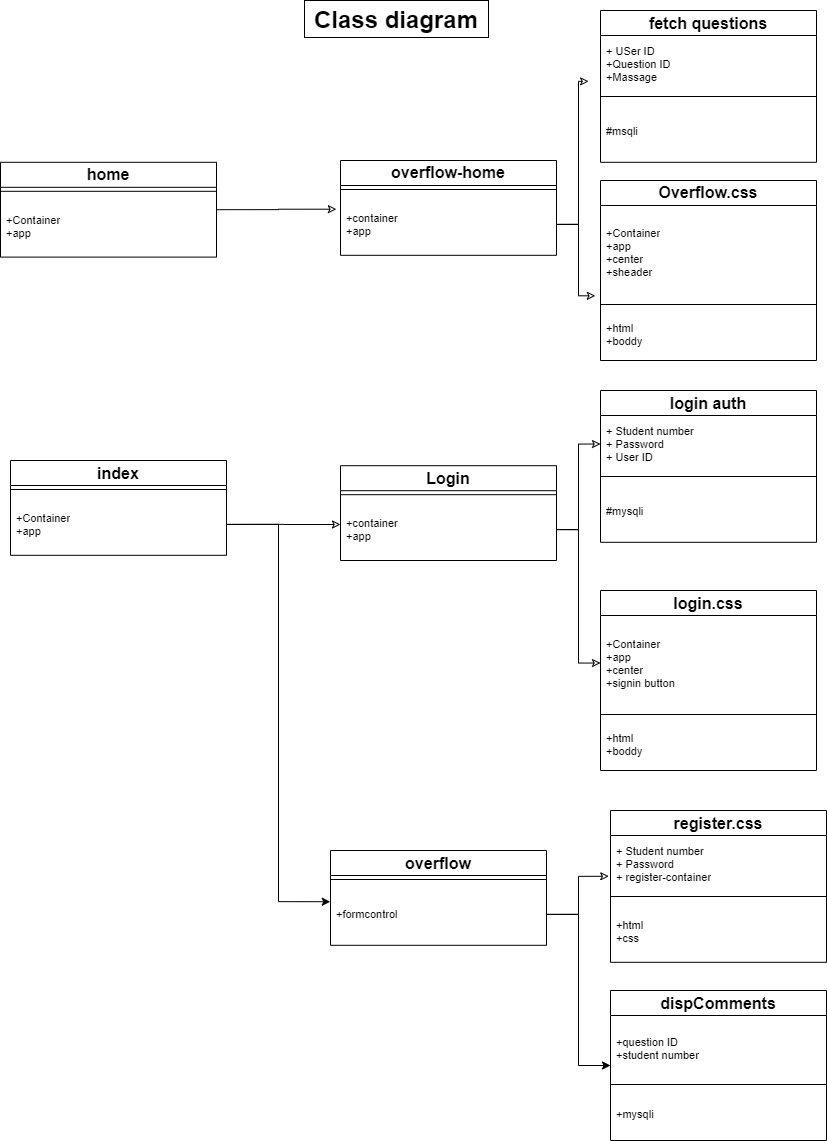

The diagram above was exported from draw.io. Its source (the exported page's mxGraphModel, read from the mxfile embedded in the PNG):
<mxGraphModel dx="1507" dy="683" grid="1" gridSize="10" guides="1" tooltips="1" connect="1" arrows="1" fold="1" page="1" pageScale="1" pageWidth="827" pageHeight="1169" background="#ffffff" math="0" shadow="0">
  <root>
    <mxCell id="0" />
    <mxCell id="1" parent="0" />
    <UserObject label="Class diagram" lucidchartObjectId="v34XnB8qJF-d" id="qktDF-AfvIQvKJIhueOR-49">
      <mxCell style="html=1;whiteSpace=wrap;fontSize=24;fontColor=#000000;fontStyle=1;spacing=0;strokeOpacity=100;" parent="1" vertex="1">
        <mxGeometry x="464" y="10" width="184" height="37" as="geometry" />
      </mxCell>
    </UserObject>
    <UserObject label="" lucidchartObjectId="YZ5XXNXNciT0" id="qktDF-AfvIQvKJIhueOR-68">
      <mxCell style="html=1;jettySize=18;fontSize=11;strokeOpacity=100;rounded=1;arcSize=0;edgeStyle=orthogonalEdgeStyle;startArrow=block;endFill=1;;endArrow=none;;exitX=-0.006253888865797208;exitY=0.5;exitPerimeter=1;entryX=-0.006428243465332171;entryY=0.5000000000000001;entryPerimeter=1;" parent="1" edge="1">
        <mxGeometry width="100" height="100" relative="1" as="geometry">
          <Array as="points" />
          <mxPoint x="230" y="359" as="sourcePoint" />
        </mxGeometry>
      </mxCell>
    </UserObject>
    <mxCell id="qktDF-AfvIQvKJIhueOR-69" value="Not all details provided" style="text;html=1;resizable=0;labelBackgroundColor=#ffffff;align=center;verticalAlign=middle;fontColor=#000000;;fontSize=13.333333333333332;" parent="qktDF-AfvIQvKJIhueOR-68" vertex="1">
      <mxGeometry relative="1" as="geometry" />
    </mxCell>
    <mxCell id="dzLJjNTxx5o8jN-BEup6-38" style="edgeStyle=orthogonalEdgeStyle;rounded=0;orthogonalLoop=1;jettySize=auto;html=1;exitX=1;exitY=0.5;exitDx=0;exitDy=0;entryX=0;entryY=0.5;entryDx=0;entryDy=0;endArrow=classic;endFill=0;" parent="1" source="dzLJjNTxx5o8jN-BEup6-32" target="dzLJjNTxx5o8jN-BEup6-18" edge="1">
      <mxGeometry relative="1" as="geometry" />
    </mxCell>
    <mxCell id="dzLJjNTxx5o8jN-BEup6-40" style="edgeStyle=orthogonalEdgeStyle;rounded=0;orthogonalLoop=1;jettySize=auto;html=1;exitX=1;exitY=0.5;exitDx=0;exitDy=0;endArrow=classic;endFill=0;" parent="1" source="dzLJjNTxx5o8jN-BEup6-24" edge="1">
      <mxGeometry relative="1" as="geometry">
        <mxPoint x="500" y="534" as="targetPoint" />
      </mxGeometry>
    </mxCell>
    <mxCell id="dzLJjNTxx5o8jN-BEup6-41" style="edgeStyle=orthogonalEdgeStyle;rounded=0;orthogonalLoop=1;jettySize=auto;html=1;exitX=1;exitY=0.5;exitDx=0;exitDy=0;entryX=0;entryY=0.5;entryDx=0;entryDy=0;endArrow=classic;endFill=0;" parent="1" source="dzLJjNTxx5o8jN-BEup6-32" target="dzLJjNTxx5o8jN-BEup6-26" edge="1">
      <mxGeometry relative="1" as="geometry" />
    </mxCell>
    <mxCell id="dzLJjNTxx5o8jN-BEup6-29" value="Login" style="html=1;whiteSpace=wrap;swimlane;childLayout=stackLayout;horizontal=1;startSize=26;horizontalStack=0;resizeParent=1;resizeParentMax=0;resizeLast=0;collapsible=0;marginBottom=0;swimlaneFillColor=#ffffff;startSize=25;fontSize=16;fontColor=#000000;spacing=0;strokeOpacity=100;" parent="1" vertex="1">
      <mxGeometry x="500" y="475.2" width="216" height="94.8" as="geometry" />
    </mxCell>
    <mxCell id="dzLJjNTxx5o8jN-BEup6-31" value="" style="line;strokeWidth=1;fillColor=none;align=left;verticalAlign=middle;spacingTop=-1;spacingLeft=3;spacingRight=3;rotatable=0;labelPosition=right;points=[];portConstraint=eastwest;" parent="dzLJjNTxx5o8jN-BEup6-29" vertex="1">
      <mxGeometry y="25" width="216" height="8" as="geometry" />
    </mxCell>
    <mxCell id="dzLJjNTxx5o8jN-BEup6-32" value="+container&lt;br&gt;+app" style="part=1;html=1;resizeHeight=0;strokeColor=none;fillColor=none;align=left;verticalAlign=middle;spacingLeft=4;spacingRight=4;overflow=hidden;rotatable=0;points=[[0,0.5],[1,0.5]];portConstraint=eastwest;swimlaneFillColor=#ffffff;strokeOpacity=100;fontSize=11;fontColor=#000000;" parent="dzLJjNTxx5o8jN-BEup6-29" vertex="1">
      <mxGeometry y="33" width="216" height="61.8" as="geometry" />
    </mxCell>
    <mxCell id="dzLJjNTxx5o8jN-BEup6-52" value="Overflow.css" style="html=1;whiteSpace=wrap;swimlane;childLayout=stackLayout;horizontal=1;startSize=26;horizontalStack=0;resizeParent=1;resizeParentMax=0;resizeLast=0;collapsible=0;marginBottom=0;swimlaneFillColor=#ffffff;startSize=25;fontSize=16;fontColor=#000000;spacing=0;strokeOpacity=100;" parent="1" vertex="1">
      <mxGeometry x="760" y="190" width="216" height="180" as="geometry" />
    </mxCell>
    <mxCell id="dzLJjNTxx5o8jN-BEup6-53" value="+Container&lt;br&gt;+app&lt;br&gt;+center&lt;br&gt;+sheader" style="part=1;html=1;resizeHeight=0;strokeColor=none;fillColor=none;align=left;verticalAlign=middle;spacingLeft=4;spacingRight=4;overflow=hidden;rotatable=0;points=[[0,0.5],[1,0.5]];portConstraint=eastwest;swimlaneFillColor=#ffffff;strokeOpacity=100;fontSize=11;fontColor=#000000;" parent="dzLJjNTxx5o8jN-BEup6-52" vertex="1">
      <mxGeometry y="25" width="216" height="95" as="geometry" />
    </mxCell>
    <mxCell id="dzLJjNTxx5o8jN-BEup6-54" value="" style="line;strokeWidth=1;fillColor=none;align=left;verticalAlign=middle;spacingTop=-1;spacingLeft=3;spacingRight=3;rotatable=0;labelPosition=right;points=[];portConstraint=eastwest;" parent="dzLJjNTxx5o8jN-BEup6-52" vertex="1">
      <mxGeometry y="120" width="216" height="8" as="geometry" />
    </mxCell>
    <mxCell id="dzLJjNTxx5o8jN-BEup6-55" value="+html&lt;br&gt;+boddy&lt;br&gt;" style="part=1;html=1;resizeHeight=0;strokeColor=none;fillColor=none;align=left;verticalAlign=middle;spacingLeft=4;spacingRight=4;overflow=hidden;rotatable=0;points=[[0,0.5],[1,0.5]];portConstraint=eastwest;swimlaneFillColor=#ffffff;strokeOpacity=100;fontSize=11;fontColor=#000000;" parent="dzLJjNTxx5o8jN-BEup6-52" vertex="1">
      <mxGeometry y="128" width="216" height="52" as="geometry" />
    </mxCell>
    <mxCell id="dzLJjNTxx5o8jN-BEup6-46" value="fetch questions" style="html=1;whiteSpace=wrap;swimlane;childLayout=stackLayout;horizontal=1;startSize=26;horizontalStack=0;resizeParent=1;resizeParentMax=0;resizeLast=0;collapsible=0;marginBottom=0;swimlaneFillColor=#ffffff;startSize=25;fontSize=16;fontColor=#000000;spacing=0;strokeOpacity=100;" parent="1" vertex="1">
      <mxGeometry x="760" y="20" width="216" height="151.8" as="geometry" />
    </mxCell>
    <mxCell id="dzLJjNTxx5o8jN-BEup6-47" value="+ USer ID&lt;br&gt;+Question ID&lt;br&gt;+Massage" style="part=1;html=1;resizeHeight=0;strokeColor=none;fillColor=none;align=left;verticalAlign=middle;spacingLeft=4;spacingRight=4;overflow=hidden;rotatable=0;points=[[0,0.5],[1,0.5]];portConstraint=eastwest;swimlaneFillColor=#ffffff;strokeOpacity=100;fontSize=11;fontColor=#000000;" parent="dzLJjNTxx5o8jN-BEup6-46" vertex="1">
      <mxGeometry y="25" width="216" height="57" as="geometry" />
    </mxCell>
    <mxCell id="dzLJjNTxx5o8jN-BEup6-48" value="" style="line;strokeWidth=1;fillColor=none;align=left;verticalAlign=middle;spacingTop=-1;spacingLeft=3;spacingRight=3;rotatable=0;labelPosition=right;points=[];portConstraint=eastwest;" parent="dzLJjNTxx5o8jN-BEup6-46" vertex="1">
      <mxGeometry y="82" width="216" height="8" as="geometry" />
    </mxCell>
    <mxCell id="dzLJjNTxx5o8jN-BEup6-49" value="#msqli" style="part=1;html=1;resizeHeight=0;strokeColor=none;fillColor=none;align=left;verticalAlign=middle;spacingLeft=4;spacingRight=4;overflow=hidden;rotatable=0;points=[[0,0.5],[1,0.5]];portConstraint=eastwest;swimlaneFillColor=#ffffff;strokeOpacity=100;fontSize=11;fontColor=#000000;" parent="dzLJjNTxx5o8jN-BEup6-46" vertex="1">
      <mxGeometry y="90" width="216" height="61.8" as="geometry" />
    </mxCell>
    <mxCell id="dzLJjNTxx5o8jN-BEup6-34" value="overflow-home" style="html=1;whiteSpace=wrap;swimlane;childLayout=stackLayout;horizontal=1;startSize=26;horizontalStack=0;resizeParent=1;resizeParentMax=0;resizeLast=0;collapsible=0;marginBottom=0;swimlaneFillColor=#ffffff;startSize=25;fontSize=16;fontColor=#000000;spacing=0;strokeOpacity=100;" parent="1" vertex="1">
      <mxGeometry x="500" y="170" width="216" height="94.8" as="geometry" />
    </mxCell>
    <mxCell id="dzLJjNTxx5o8jN-BEup6-36" value="" style="line;strokeWidth=1;fillColor=none;align=left;verticalAlign=middle;spacingTop=-1;spacingLeft=3;spacingRight=3;rotatable=0;labelPosition=right;points=[];portConstraint=eastwest;" parent="dzLJjNTxx5o8jN-BEup6-34" vertex="1">
      <mxGeometry y="25" width="216" height="8" as="geometry" />
    </mxCell>
    <mxCell id="dzLJjNTxx5o8jN-BEup6-37" value="+container&lt;br&gt;+app" style="part=1;html=1;resizeHeight=0;strokeColor=none;fillColor=none;align=left;verticalAlign=middle;spacingLeft=4;spacingRight=4;overflow=hidden;rotatable=0;points=[[0,0.5],[1,0.5]];portConstraint=eastwest;swimlaneFillColor=#ffffff;strokeOpacity=100;fontSize=11;fontColor=#000000;" parent="dzLJjNTxx5o8jN-BEup6-34" vertex="1">
      <mxGeometry y="33" width="216" height="61.8" as="geometry" />
    </mxCell>
    <mxCell id="dzLJjNTxx5o8jN-BEup6-56" style="edgeStyle=orthogonalEdgeStyle;rounded=0;orthogonalLoop=1;jettySize=auto;html=1;exitX=1;exitY=0.5;exitDx=0;exitDy=0;entryX=-0.019;entryY=0.254;entryDx=0;entryDy=0;entryPerimeter=0;endArrow=classic;endFill=0;" parent="1" source="dzLJjNTxx5o8jN-BEup6-1" target="dzLJjNTxx5o8jN-BEup6-37" edge="1">
      <mxGeometry relative="1" as="geometry" />
    </mxCell>
    <mxCell id="dzLJjNTxx5o8jN-BEup6-57" style="edgeStyle=orthogonalEdgeStyle;rounded=0;orthogonalLoop=1;jettySize=auto;html=1;exitX=1;exitY=0.5;exitDx=0;exitDy=0;entryX=-0.024;entryY=0.951;entryDx=0;entryDy=0;entryPerimeter=0;endArrow=classic;endFill=0;" parent="1" source="dzLJjNTxx5o8jN-BEup6-37" target="dzLJjNTxx5o8jN-BEup6-53" edge="1">
      <mxGeometry relative="1" as="geometry" />
    </mxCell>
    <mxCell id="dzLJjNTxx5o8jN-BEup6-58" style="edgeStyle=orthogonalEdgeStyle;rounded=0;orthogonalLoop=1;jettySize=auto;html=1;exitX=1;exitY=0.5;exitDx=0;exitDy=0;entryX=-0.055;entryY=0.805;entryDx=0;entryDy=0;entryPerimeter=0;endArrow=classic;endFill=0;" parent="1" source="dzLJjNTxx5o8jN-BEup6-37" target="dzLJjNTxx5o8jN-BEup6-47" edge="1">
      <mxGeometry relative="1" as="geometry" />
    </mxCell>
    <mxCell id="dzLJjNTxx5o8jN-BEup6-1" value="home" style="html=1;whiteSpace=wrap;swimlane;childLayout=stackLayout;horizontal=1;startSize=26;horizontalStack=0;resizeParent=1;resizeParentMax=0;resizeLast=0;collapsible=0;marginBottom=0;swimlaneFillColor=#ffffff;startSize=25;fontSize=16;fontColor=#000000;spacing=0;strokeOpacity=100;" parent="1" vertex="1">
      <mxGeometry x="160" y="171.8" width="216" height="94.8" as="geometry" />
    </mxCell>
    <mxCell id="dzLJjNTxx5o8jN-BEup6-3" value="" style="line;strokeWidth=1;fillColor=none;align=left;verticalAlign=middle;spacingTop=-1;spacingLeft=3;spacingRight=3;rotatable=0;labelPosition=right;points=[];portConstraint=eastwest;" parent="dzLJjNTxx5o8jN-BEup6-1" vertex="1">
      <mxGeometry y="25" width="216" height="8" as="geometry" />
    </mxCell>
    <mxCell id="dzLJjNTxx5o8jN-BEup6-4" value="+Container&lt;br&gt;+app" style="part=1;html=1;resizeHeight=0;strokeColor=none;fillColor=none;align=left;verticalAlign=middle;spacingLeft=4;spacingRight=4;overflow=hidden;rotatable=0;points=[[0,0.5],[1,0.5]];portConstraint=eastwest;swimlaneFillColor=#ffffff;strokeOpacity=100;fontSize=11;fontColor=#000000;" parent="dzLJjNTxx5o8jN-BEup6-1" vertex="1">
      <mxGeometry y="33" width="216" height="61.8" as="geometry" />
    </mxCell>
    <mxCell id="dzLJjNTxx5o8jN-BEup6-25" value="login auth" style="html=1;whiteSpace=wrap;swimlane;childLayout=stackLayout;horizontal=1;startSize=26;horizontalStack=0;resizeParent=1;resizeParentMax=0;resizeLast=0;collapsible=0;marginBottom=0;swimlaneFillColor=#ffffff;startSize=25;fontSize=16;fontColor=#000000;spacing=0;strokeOpacity=100;" parent="1" vertex="1">
      <mxGeometry x="760" y="400" width="216" height="151.8" as="geometry" />
    </mxCell>
    <mxCell id="dzLJjNTxx5o8jN-BEup6-26" value="+ Student number&lt;br&gt;+ Password&lt;br&gt;+ User ID" style="part=1;html=1;resizeHeight=0;strokeColor=none;fillColor=none;align=left;verticalAlign=middle;spacingLeft=4;spacingRight=4;overflow=hidden;rotatable=0;points=[[0,0.5],[1,0.5]];portConstraint=eastwest;swimlaneFillColor=#ffffff;strokeOpacity=100;fontSize=11;fontColor=#000000;" parent="dzLJjNTxx5o8jN-BEup6-25" vertex="1">
      <mxGeometry y="25" width="216" height="57" as="geometry" />
    </mxCell>
    <mxCell id="dzLJjNTxx5o8jN-BEup6-27" value="" style="line;strokeWidth=1;fillColor=none;align=left;verticalAlign=middle;spacingTop=-1;spacingLeft=3;spacingRight=3;rotatable=0;labelPosition=right;points=[];portConstraint=eastwest;" parent="dzLJjNTxx5o8jN-BEup6-25" vertex="1">
      <mxGeometry y="82" width="216" height="8" as="geometry" />
    </mxCell>
    <mxCell id="dzLJjNTxx5o8jN-BEup6-28" value="#mysqli" style="part=1;html=1;resizeHeight=0;strokeColor=none;fillColor=none;align=left;verticalAlign=middle;spacingLeft=4;spacingRight=4;overflow=hidden;rotatable=0;points=[[0,0.5],[1,0.5]];portConstraint=eastwest;swimlaneFillColor=#ffffff;strokeOpacity=100;fontSize=11;fontColor=#000000;" parent="dzLJjNTxx5o8jN-BEup6-25" vertex="1">
      <mxGeometry y="90" width="216" height="61.8" as="geometry" />
    </mxCell>
    <mxCell id="dzLJjNTxx5o8jN-BEup6-21" value="index" style="html=1;whiteSpace=wrap;swimlane;childLayout=stackLayout;horizontal=1;startSize=26;horizontalStack=0;resizeParent=1;resizeParentMax=0;resizeLast=0;collapsible=0;marginBottom=0;swimlaneFillColor=#ffffff;startSize=25;fontSize=16;fontColor=#000000;spacing=0;strokeOpacity=100;" parent="1" vertex="1">
      <mxGeometry x="170" y="470" width="216" height="94.8" as="geometry" />
    </mxCell>
    <mxCell id="dzLJjNTxx5o8jN-BEup6-23" value="" style="line;strokeWidth=1;fillColor=none;align=left;verticalAlign=middle;spacingTop=-1;spacingLeft=3;spacingRight=3;rotatable=0;labelPosition=right;points=[];portConstraint=eastwest;" parent="dzLJjNTxx5o8jN-BEup6-21" vertex="1">
      <mxGeometry y="25" width="216" height="8" as="geometry" />
    </mxCell>
    <mxCell id="dzLJjNTxx5o8jN-BEup6-24" value="+Container&lt;br&gt;+app" style="part=1;html=1;resizeHeight=0;strokeColor=none;fillColor=none;align=left;verticalAlign=middle;spacingLeft=4;spacingRight=4;overflow=hidden;rotatable=0;points=[[0,0.5],[1,0.5]];portConstraint=eastwest;swimlaneFillColor=#ffffff;strokeOpacity=100;fontSize=11;fontColor=#000000;" parent="dzLJjNTxx5o8jN-BEup6-21" vertex="1">
      <mxGeometry y="33" width="216" height="61.8" as="geometry" />
    </mxCell>
    <mxCell id="dzLJjNTxx5o8jN-BEup6-63" value="overflow" style="html=1;whiteSpace=wrap;swimlane;childLayout=stackLayout;horizontal=1;startSize=26;horizontalStack=0;resizeParent=1;resizeParentMax=0;resizeLast=0;collapsible=0;marginBottom=0;swimlaneFillColor=#ffffff;startSize=25;fontSize=16;fontColor=#000000;spacing=0;strokeOpacity=100;" parent="1" vertex="1">
      <mxGeometry x="490" y="860" width="216" height="94.8" as="geometry" />
    </mxCell>
    <mxCell id="dzLJjNTxx5o8jN-BEup6-65" value="" style="line;strokeWidth=1;fillColor=none;align=left;verticalAlign=middle;spacingTop=-1;spacingLeft=3;spacingRight=3;rotatable=0;labelPosition=right;points=[];portConstraint=eastwest;" parent="dzLJjNTxx5o8jN-BEup6-63" vertex="1">
      <mxGeometry y="25" width="216" height="8" as="geometry" />
    </mxCell>
    <mxCell id="dzLJjNTxx5o8jN-BEup6-66" value="+formcontrol" style="part=1;html=1;resizeHeight=0;strokeColor=none;fillColor=none;align=left;verticalAlign=middle;spacingLeft=4;spacingRight=4;overflow=hidden;rotatable=0;points=[[0,0.5],[1,0.5]];portConstraint=eastwest;swimlaneFillColor=#ffffff;strokeOpacity=100;fontSize=11;fontColor=#000000;" parent="dzLJjNTxx5o8jN-BEup6-63" vertex="1">
      <mxGeometry y="33" width="216" height="61.8" as="geometry" />
    </mxCell>
    <mxCell id="dzLJjNTxx5o8jN-BEup6-71" style="edgeStyle=orthogonalEdgeStyle;rounded=0;orthogonalLoop=1;jettySize=auto;html=1;exitX=1;exitY=0.5;exitDx=0;exitDy=0;entryX=-0.008;entryY=0.715;entryDx=0;entryDy=0;entryPerimeter=0;endArrow=classic;endFill=0;" parent="1" source="dzLJjNTxx5o8jN-BEup6-66" target="dzLJjNTxx5o8jN-BEup6-68" edge="1">
      <mxGeometry relative="1" as="geometry" />
    </mxCell>
    <mxCell id="dzLJjNTxx5o8jN-BEup6-67" value="register.css" style="html=1;whiteSpace=wrap;swimlane;childLayout=stackLayout;horizontal=1;startSize=26;horizontalStack=0;resizeParent=1;resizeParentMax=0;resizeLast=0;collapsible=0;marginBottom=0;swimlaneFillColor=#ffffff;startSize=25;fontSize=16;fontColor=#000000;spacing=0;strokeOpacity=100;" parent="1" vertex="1">
      <mxGeometry x="770" y="820" width="216" height="151.8" as="geometry" />
    </mxCell>
    <mxCell id="dzLJjNTxx5o8jN-BEup6-68" value="+ Student number&lt;br&gt;+ Password&lt;br&gt;+ register-container" style="part=1;html=1;resizeHeight=0;strokeColor=none;fillColor=none;align=left;verticalAlign=middle;spacingLeft=4;spacingRight=4;overflow=hidden;rotatable=0;points=[[0,0.5],[1,0.5]];portConstraint=eastwest;swimlaneFillColor=#ffffff;strokeOpacity=100;fontSize=11;fontColor=#000000;" parent="dzLJjNTxx5o8jN-BEup6-67" vertex="1">
      <mxGeometry y="25" width="216" height="57" as="geometry" />
    </mxCell>
    <mxCell id="dzLJjNTxx5o8jN-BEup6-69" value="" style="line;strokeWidth=1;fillColor=none;align=left;verticalAlign=middle;spacingTop=-1;spacingLeft=3;spacingRight=3;rotatable=0;labelPosition=right;points=[];portConstraint=eastwest;" parent="dzLJjNTxx5o8jN-BEup6-67" vertex="1">
      <mxGeometry y="82" width="216" height="8" as="geometry" />
    </mxCell>
    <mxCell id="dzLJjNTxx5o8jN-BEup6-70" value="+html&lt;br&gt;+css" style="part=1;html=1;resizeHeight=0;strokeColor=none;fillColor=none;align=left;verticalAlign=middle;spacingLeft=4;spacingRight=4;overflow=hidden;rotatable=0;points=[[0,0.5],[1,0.5]];portConstraint=eastwest;swimlaneFillColor=#ffffff;strokeOpacity=100;fontSize=11;fontColor=#000000;" parent="dzLJjNTxx5o8jN-BEup6-67" vertex="1">
      <mxGeometry y="90" width="216" height="61.8" as="geometry" />
    </mxCell>
    <mxCell id="dzLJjNTxx5o8jN-BEup6-17" value="login.css" style="html=1;whiteSpace=wrap;swimlane;childLayout=stackLayout;horizontal=1;startSize=26;horizontalStack=0;resizeParent=1;resizeParentMax=0;resizeLast=0;collapsible=0;marginBottom=0;swimlaneFillColor=#ffffff;startSize=25;fontSize=16;fontColor=#000000;spacing=0;strokeOpacity=100;" parent="1" vertex="1">
      <mxGeometry x="760" y="600" width="216" height="180" as="geometry" />
    </mxCell>
    <mxCell id="dzLJjNTxx5o8jN-BEup6-18" value="+Container&lt;br&gt;+app&lt;br&gt;+center&lt;br&gt;+signin button&lt;br&gt;" style="part=1;html=1;resizeHeight=0;strokeColor=none;fillColor=none;align=left;verticalAlign=middle;spacingLeft=4;spacingRight=4;overflow=hidden;rotatable=0;points=[[0,0.5],[1,0.5]];portConstraint=eastwest;swimlaneFillColor=#ffffff;strokeOpacity=100;fontSize=11;fontColor=#000000;" parent="dzLJjNTxx5o8jN-BEup6-17" vertex="1">
      <mxGeometry y="25" width="216" height="95" as="geometry" />
    </mxCell>
    <mxCell id="dzLJjNTxx5o8jN-BEup6-19" value="" style="line;strokeWidth=1;fillColor=none;align=left;verticalAlign=middle;spacingTop=-1;spacingLeft=3;spacingRight=3;rotatable=0;labelPosition=right;points=[];portConstraint=eastwest;" parent="dzLJjNTxx5o8jN-BEup6-17" vertex="1">
      <mxGeometry y="120" width="216" height="8" as="geometry" />
    </mxCell>
    <mxCell id="dzLJjNTxx5o8jN-BEup6-20" value="+html&lt;br&gt;+boddy&lt;br&gt;" style="part=1;html=1;resizeHeight=0;strokeColor=none;fillColor=none;align=left;verticalAlign=middle;spacingLeft=4;spacingRight=4;overflow=hidden;rotatable=0;points=[[0,0.5],[1,0.5]];portConstraint=eastwest;swimlaneFillColor=#ffffff;strokeOpacity=100;fontSize=11;fontColor=#000000;" parent="dzLJjNTxx5o8jN-BEup6-17" vertex="1">
      <mxGeometry y="128" width="216" height="52" as="geometry" />
    </mxCell>
    <mxCell id="_3Lv6vRQb-O04FlBYuZQ-9" value="dispComments" style="html=1;whiteSpace=wrap;swimlane;childLayout=stackLayout;horizontal=1;startSize=26;horizontalStack=0;resizeParent=1;resizeParentMax=0;resizeLast=0;collapsible=0;marginBottom=0;swimlaneFillColor=#ffffff;startSize=25;fontSize=16;fontColor=#000000;spacing=0;strokeOpacity=100;" vertex="1" parent="1">
      <mxGeometry x="770" y="1000" width="216" height="150" as="geometry" />
    </mxCell>
    <mxCell id="_3Lv6vRQb-O04FlBYuZQ-10" value="+question ID&lt;br&gt;+student number&lt;br&gt;" style="part=1;html=1;resizeHeight=0;strokeColor=none;fillColor=none;align=left;verticalAlign=middle;spacingLeft=4;spacingRight=4;overflow=hidden;rotatable=0;points=[[0,0.5],[1,0.5]];portConstraint=eastwest;swimlaneFillColor=#ffffff;strokeOpacity=100;fontSize=11;fontColor=#000000;" vertex="1" parent="_3Lv6vRQb-O04FlBYuZQ-9">
      <mxGeometry y="25" width="216" height="65" as="geometry" />
    </mxCell>
    <mxCell id="_3Lv6vRQb-O04FlBYuZQ-11" value="" style="line;strokeWidth=1;fillColor=none;align=left;verticalAlign=middle;spacingTop=-1;spacingLeft=3;spacingRight=3;rotatable=0;labelPosition=right;points=[];portConstraint=eastwest;" vertex="1" parent="_3Lv6vRQb-O04FlBYuZQ-9">
      <mxGeometry y="90" width="216" height="8" as="geometry" />
    </mxCell>
    <mxCell id="_3Lv6vRQb-O04FlBYuZQ-12" value="+mysqli" style="part=1;html=1;resizeHeight=0;strokeColor=none;fillColor=none;align=left;verticalAlign=middle;spacingLeft=4;spacingRight=4;overflow=hidden;rotatable=0;points=[[0,0.5],[1,0.5]];portConstraint=eastwest;swimlaneFillColor=#ffffff;strokeOpacity=100;fontSize=11;fontColor=#000000;" vertex="1" parent="_3Lv6vRQb-O04FlBYuZQ-9">
      <mxGeometry y="98" width="216" height="52" as="geometry" />
    </mxCell>
    <mxCell id="_3Lv6vRQb-O04FlBYuZQ-13" style="edgeStyle=orthogonalEdgeStyle;rounded=0;orthogonalLoop=1;jettySize=auto;html=1;exitX=1;exitY=0.5;exitDx=0;exitDy=0;entryX=0;entryY=0.5;entryDx=0;entryDy=0;" edge="1" parent="1" source="dzLJjNTxx5o8jN-BEup6-66" target="_3Lv6vRQb-O04FlBYuZQ-9">
      <mxGeometry relative="1" as="geometry" />
    </mxCell>
    <mxCell id="_3Lv6vRQb-O04FlBYuZQ-14" style="edgeStyle=orthogonalEdgeStyle;rounded=0;orthogonalLoop=1;jettySize=auto;html=1;exitX=1;exitY=0.5;exitDx=0;exitDy=0;entryX=-0.001;entryY=0.295;entryDx=0;entryDy=0;entryPerimeter=0;" edge="1" parent="1" source="dzLJjNTxx5o8jN-BEup6-24" target="dzLJjNTxx5o8jN-BEup6-66">
      <mxGeometry relative="1" as="geometry" />
    </mxCell>
  </root>
</mxGraphModel>